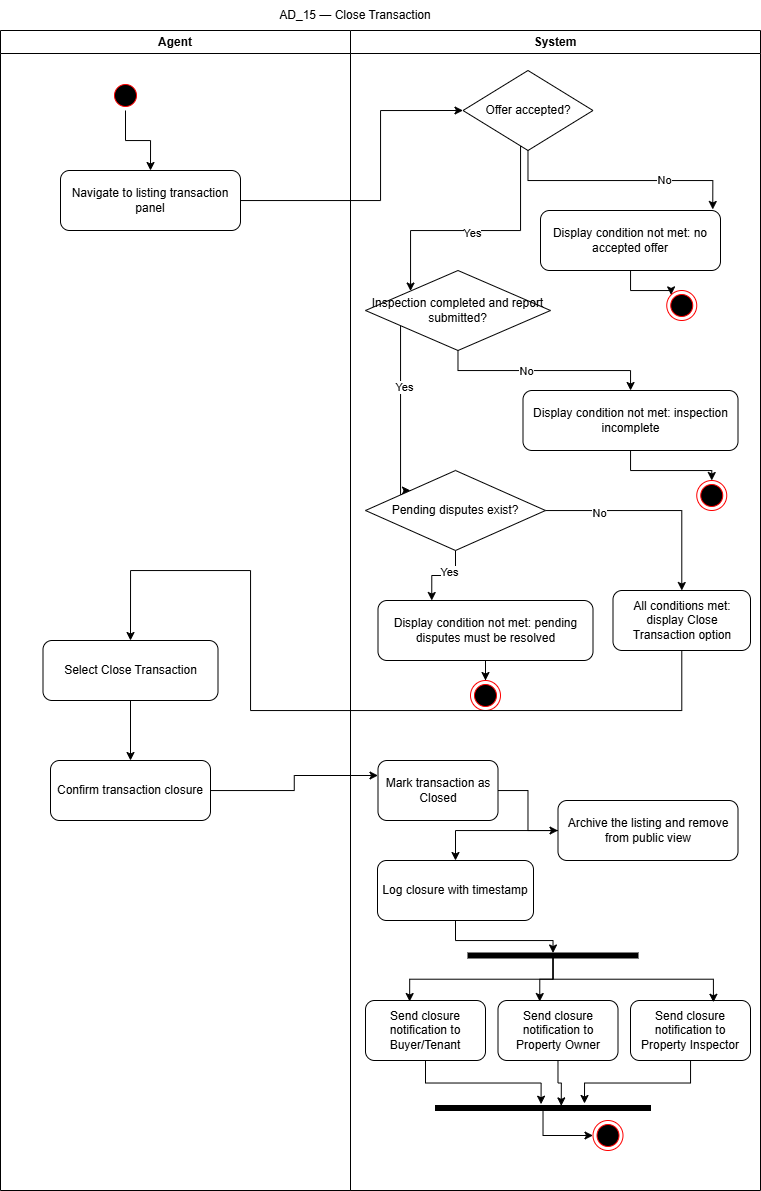

The diagram above was exported from draw.io. Its source (the exported page's mxGraphModel, read from the mxfile embedded in the PNG):
<mxGraphModel dx="1209" dy="535" grid="1" gridSize="10" guides="1" tooltips="1" connect="1" arrows="1" fold="1" page="1" pageScale="1" pageWidth="827" pageHeight="1169" math="0" shadow="0">
  <root>
    <mxCell id="0" />
    <mxCell id="1" parent="0" />
    <mxCell id="4qZghsvvxMp9loISGh_L-1" parent="1" style="swimlane;whiteSpace=wrap;html=1;" value="Agent" vertex="1">
      <mxGeometry height="1160" width="350" x="30" y="30" as="geometry" />
    </mxCell>
    <mxCell id="4qZghsvvxMp9loISGh_L-5" parent="4qZghsvvxMp9loISGh_L-1" style="rounded=1;whiteSpace=wrap;html=1;" value="Navigate to listing transaction panel" vertex="1">
      <mxGeometry height="60" width="180" x="60" y="140" as="geometry" />
    </mxCell>
    <mxCell id="4qZghsvvxMp9loISGh_L-34" edge="1" parent="4qZghsvvxMp9loISGh_L-1" source="4qZghsvvxMp9loISGh_L-32" style="edgeStyle=orthogonalEdgeStyle;rounded=0;orthogonalLoop=1;jettySize=auto;html=1;entryX=0.5;entryY=0;entryDx=0;entryDy=0;" target="4qZghsvvxMp9loISGh_L-33">
      <mxGeometry relative="1" as="geometry" />
    </mxCell>
    <mxCell id="4qZghsvvxMp9loISGh_L-32" parent="4qZghsvvxMp9loISGh_L-1" style="rounded=1;whiteSpace=wrap;html=1;" value="Select Close Transaction" vertex="1">
      <mxGeometry height="60" width="175" x="42.5" y="610" as="geometry" />
    </mxCell>
    <mxCell id="4qZghsvvxMp9loISGh_L-33" parent="4qZghsvvxMp9loISGh_L-1" style="rounded=1;whiteSpace=wrap;html=1;" value="Confirm transaction closure" vertex="1">
      <mxGeometry height="60" width="160" x="50" y="730" as="geometry" />
    </mxCell>
    <mxCell id="DjiV9M6s0cLTwAa_7CPF-16" edge="1" parent="4qZghsvvxMp9loISGh_L-1" source="DjiV9M6s0cLTwAa_7CPF-14" style="edgeStyle=orthogonalEdgeStyle;rounded=0;orthogonalLoop=1;jettySize=auto;html=1;entryX=0.5;entryY=0;entryDx=0;entryDy=0;" target="4qZghsvvxMp9loISGh_L-5">
      <mxGeometry relative="1" as="geometry" />
    </mxCell>
    <mxCell id="DjiV9M6s0cLTwAa_7CPF-14" parent="4qZghsvvxMp9loISGh_L-1" style="ellipse;html=1;shape=startState;fillColor=#000000;strokeColor=#ff0000;" value="" vertex="1">
      <mxGeometry height="30" width="30" x="110" y="50" as="geometry" />
    </mxCell>
    <mxCell id="4qZghsvvxMp9loISGh_L-2" parent="1" style="swimlane;whiteSpace=wrap;html=1;" value="System" vertex="1">
      <mxGeometry height="1160" width="410" x="380" y="30" as="geometry" />
    </mxCell>
    <mxCell id="4qZghsvvxMp9loISGh_L-15" edge="1" parent="4qZghsvvxMp9loISGh_L-2" source="4qZghsvvxMp9loISGh_L-6" style="edgeStyle=orthogonalEdgeStyle;rounded=0;orthogonalLoop=1;jettySize=auto;html=1;" target="4qZghsvvxMp9loISGh_L-14">
      <mxGeometry relative="1" as="geometry">
        <Array as="points">
          <mxPoint x="170" y="200" />
          <mxPoint x="60" y="200" />
        </Array>
      </mxGeometry>
    </mxCell>
    <mxCell id="4qZghsvvxMp9loISGh_L-16" connectable="0" parent="4qZghsvvxMp9loISGh_L-15" style="edgeLabel;html=1;align=center;verticalAlign=middle;resizable=0;points=[];" value="Yes" vertex="1">
      <mxGeometry relative="1" x="0.0461" y="2" as="geometry">
        <mxPoint as="offset" />
      </mxGeometry>
    </mxCell>
    <mxCell id="4qZghsvvxMp9loISGh_L-6" parent="4qZghsvvxMp9loISGh_L-2" style="rhombus;whiteSpace=wrap;html=1;" value="Offer accepted?" vertex="1">
      <mxGeometry height="80" width="130" x="112.5" y="40" as="geometry" />
    </mxCell>
    <mxCell id="DjiV9M6s0cLTwAa_7CPF-7" edge="1" parent="4qZghsvvxMp9loISGh_L-2" source="4qZghsvvxMp9loISGh_L-8" style="edgeStyle=orthogonalEdgeStyle;rounded=0;orthogonalLoop=1;jettySize=auto;html=1;entryX=0;entryY=0;entryDx=0;entryDy=0;" target="DjiV9M6s0cLTwAa_7CPF-6">
      <mxGeometry relative="1" as="geometry" />
    </mxCell>
    <mxCell id="4qZghsvvxMp9loISGh_L-8" parent="4qZghsvvxMp9loISGh_L-2" style="rounded=1;whiteSpace=wrap;html=1;" value="Display condition not met: no accepted offer" vertex="1">
      <mxGeometry height="60" width="180" x="190" y="180" as="geometry" />
    </mxCell>
    <mxCell id="4qZghsvvxMp9loISGh_L-9" edge="1" parent="4qZghsvvxMp9loISGh_L-2" source="4qZghsvvxMp9loISGh_L-6" style="edgeStyle=orthogonalEdgeStyle;rounded=0;orthogonalLoop=1;jettySize=auto;html=1;entryX=0.957;entryY=-0.017;entryDx=0;entryDy=0;entryPerimeter=0;" target="4qZghsvvxMp9loISGh_L-8">
      <mxGeometry relative="1" as="geometry" />
    </mxCell>
    <mxCell id="4qZghsvvxMp9loISGh_L-10" connectable="0" parent="4qZghsvvxMp9loISGh_L-9" style="edgeLabel;html=1;align=center;verticalAlign=middle;resizable=0;points=[];" value="No" vertex="1">
      <mxGeometry relative="1" x="0.3568" y="1" as="geometry">
        <mxPoint as="offset" />
      </mxGeometry>
    </mxCell>
    <mxCell id="4qZghsvvxMp9loISGh_L-18" edge="1" parent="4qZghsvvxMp9loISGh_L-2" source="4qZghsvvxMp9loISGh_L-14" style="edgeStyle=orthogonalEdgeStyle;rounded=0;orthogonalLoop=1;jettySize=auto;html=1;" target="4qZghsvvxMp9loISGh_L-17">
      <mxGeometry relative="1" as="geometry" />
    </mxCell>
    <mxCell id="4qZghsvvxMp9loISGh_L-19" connectable="0" parent="4qZghsvvxMp9loISGh_L-18" style="edgeLabel;html=1;align=center;verticalAlign=middle;resizable=0;points=[];" value="No" vertex="1">
      <mxGeometry relative="1" x="-0.1761" as="geometry">
        <mxPoint as="offset" />
      </mxGeometry>
    </mxCell>
    <mxCell id="4qZghsvvxMp9loISGh_L-22" edge="1" parent="4qZghsvvxMp9loISGh_L-2" source="4qZghsvvxMp9loISGh_L-14" style="edgeStyle=orthogonalEdgeStyle;rounded=0;orthogonalLoop=1;jettySize=auto;html=1;entryX=0;entryY=0;entryDx=0;entryDy=0;" target="4qZghsvvxMp9loISGh_L-21">
      <mxGeometry relative="1" as="geometry">
        <Array as="points">
          <mxPoint x="50" y="483" />
          <mxPoint x="55" y="483" />
        </Array>
      </mxGeometry>
    </mxCell>
    <mxCell id="4qZghsvvxMp9loISGh_L-23" connectable="0" parent="4qZghsvvxMp9loISGh_L-22" style="edgeLabel;html=1;align=center;verticalAlign=middle;resizable=0;points=[];" value="Yes" vertex="1">
      <mxGeometry relative="1" x="-0.4487" y="3" as="geometry">
        <mxPoint as="offset" />
      </mxGeometry>
    </mxCell>
    <mxCell id="4qZghsvvxMp9loISGh_L-14" parent="4qZghsvvxMp9loISGh_L-2" style="rhombus;whiteSpace=wrap;html=1;" value="Inspection completed and report submitted?" vertex="1">
      <mxGeometry height="80" width="185" x="15" y="240" as="geometry" />
    </mxCell>
    <mxCell id="DjiV9M6s0cLTwAa_7CPF-11" edge="1" parent="4qZghsvvxMp9loISGh_L-2" source="4qZghsvvxMp9loISGh_L-17" style="edgeStyle=orthogonalEdgeStyle;rounded=0;orthogonalLoop=1;jettySize=auto;html=1;entryX=0.5;entryY=0;entryDx=0;entryDy=0;" target="DjiV9M6s0cLTwAa_7CPF-10">
      <mxGeometry relative="1" as="geometry" />
    </mxCell>
    <mxCell id="4qZghsvvxMp9loISGh_L-17" parent="4qZghsvvxMp9loISGh_L-2" style="rounded=1;whiteSpace=wrap;html=1;" value="Display condition not met: inspection incomplete" vertex="1">
      <mxGeometry height="60" width="215" x="172.5" y="360" as="geometry" />
    </mxCell>
    <mxCell id="4qZghsvvxMp9loISGh_L-25" edge="1" parent="4qZghsvvxMp9loISGh_L-2" source="4qZghsvvxMp9loISGh_L-21" style="edgeStyle=orthogonalEdgeStyle;rounded=0;orthogonalLoop=1;jettySize=auto;html=1;entryX=0.25;entryY=0;entryDx=0;entryDy=0;" target="4qZghsvvxMp9loISGh_L-24">
      <mxGeometry relative="1" as="geometry" />
    </mxCell>
    <mxCell id="4qZghsvvxMp9loISGh_L-26" connectable="0" parent="4qZghsvvxMp9loISGh_L-25" style="edgeLabel;html=1;align=center;verticalAlign=middle;resizable=0;points=[];" value="Yes" vertex="1">
      <mxGeometry relative="1" x="-0.1578" y="-3" as="geometry">
        <mxPoint as="offset" />
      </mxGeometry>
    </mxCell>
    <mxCell id="4qZghsvvxMp9loISGh_L-28" edge="1" parent="4qZghsvvxMp9loISGh_L-2" source="4qZghsvvxMp9loISGh_L-21" style="edgeStyle=orthogonalEdgeStyle;rounded=0;orthogonalLoop=1;jettySize=auto;html=1;" target="4qZghsvvxMp9loISGh_L-27">
      <mxGeometry relative="1" as="geometry" />
    </mxCell>
    <mxCell id="4qZghsvvxMp9loISGh_L-29" connectable="0" parent="4qZghsvvxMp9loISGh_L-28" style="edgeLabel;html=1;align=center;verticalAlign=middle;resizable=0;points=[];" value="No" vertex="1">
      <mxGeometry relative="1" x="-0.5086" y="-2" as="geometry">
        <mxPoint as="offset" />
      </mxGeometry>
    </mxCell>
    <mxCell id="4qZghsvvxMp9loISGh_L-21" parent="4qZghsvvxMp9loISGh_L-2" style="rhombus;whiteSpace=wrap;html=1;" value="Pending disputes exist?" vertex="1">
      <mxGeometry height="80" width="180" x="15" y="440" as="geometry" />
    </mxCell>
    <mxCell id="DjiV9M6s0cLTwAa_7CPF-4" edge="1" parent="4qZghsvvxMp9loISGh_L-2" source="4qZghsvvxMp9loISGh_L-24" style="edgeStyle=orthogonalEdgeStyle;rounded=0;orthogonalLoop=1;jettySize=auto;html=1;entryX=0.5;entryY=0;entryDx=0;entryDy=0;" target="DjiV9M6s0cLTwAa_7CPF-3">
      <mxGeometry relative="1" as="geometry" />
    </mxCell>
    <mxCell id="4qZghsvvxMp9loISGh_L-24" parent="4qZghsvvxMp9loISGh_L-2" style="rounded=1;whiteSpace=wrap;html=1;" value="Display condition not met: pending disputes must be resolved" vertex="1">
      <mxGeometry height="60" width="215" x="27.5" y="570" as="geometry" />
    </mxCell>
    <mxCell id="4qZghsvvxMp9loISGh_L-27" parent="4qZghsvvxMp9loISGh_L-2" style="rounded=1;whiteSpace=wrap;html=1;" value="All conditions met: display Close Transaction option" vertex="1">
      <mxGeometry height="60" width="137.5" x="262.5" y="560" as="geometry" />
    </mxCell>
    <mxCell id="4qZghsvvxMp9loISGh_L-38" edge="1" parent="4qZghsvvxMp9loISGh_L-2" source="4qZghsvvxMp9loISGh_L-35" style="edgeStyle=orthogonalEdgeStyle;rounded=0;orthogonalLoop=1;jettySize=auto;html=1;" target="4qZghsvvxMp9loISGh_L-37">
      <mxGeometry relative="1" as="geometry" />
    </mxCell>
    <mxCell id="4qZghsvvxMp9loISGh_L-35" parent="4qZghsvvxMp9loISGh_L-2" style="rounded=1;whiteSpace=wrap;html=1;" value="Mark transaction as Closed" vertex="1">
      <mxGeometry height="60" width="120" x="27.5" y="730" as="geometry" />
    </mxCell>
    <mxCell id="4qZghsvvxMp9loISGh_L-40" edge="1" parent="4qZghsvvxMp9loISGh_L-2" source="4qZghsvvxMp9loISGh_L-37" style="edgeStyle=orthogonalEdgeStyle;rounded=0;orthogonalLoop=1;jettySize=auto;html=1;entryX=0.5;entryY=0;entryDx=0;entryDy=0;" target="4qZghsvvxMp9loISGh_L-39">
      <mxGeometry relative="1" as="geometry" />
    </mxCell>
    <mxCell id="4qZghsvvxMp9loISGh_L-37" parent="4qZghsvvxMp9loISGh_L-2" style="rounded=1;whiteSpace=wrap;html=1;" value="Archive the listing and remove from public view" vertex="1">
      <mxGeometry height="60" width="180" x="207.5" y="770" as="geometry" />
    </mxCell>
    <mxCell id="4qZghsvvxMp9loISGh_L-53" edge="1" parent="4qZghsvvxMp9loISGh_L-2" source="4qZghsvvxMp9loISGh_L-39" style="edgeStyle=orthogonalEdgeStyle;rounded=0;orthogonalLoop=1;jettySize=auto;html=1;" target="4qZghsvvxMp9loISGh_L-49">
      <mxGeometry relative="1" as="geometry" />
    </mxCell>
    <mxCell id="4qZghsvvxMp9loISGh_L-39" parent="4qZghsvvxMp9loISGh_L-2" style="rounded=1;whiteSpace=wrap;html=1;" value="Log closure with timestamp" vertex="1">
      <mxGeometry height="60" width="156" x="27" y="830" as="geometry" />
    </mxCell>
    <mxCell id="4qZghsvvxMp9loISGh_L-49" parent="4qZghsvvxMp9loISGh_L-2" style="html=1;points=[];perimeter=orthogonalPerimeter;fillColor=strokeColor;rotation=90;" value="" vertex="1">
      <mxGeometry height="170" width="5" x="200" y="840" as="geometry" />
    </mxCell>
    <mxCell id="4qZghsvvxMp9loISGh_L-50" parent="4qZghsvvxMp9loISGh_L-2" style="rounded=1;whiteSpace=wrap;html=1;" value="Send closure notification to Buyer/Tenant" vertex="1">
      <mxGeometry height="60" width="120" x="15" y="970" as="geometry" />
    </mxCell>
    <mxCell id="4qZghsvvxMp9loISGh_L-51" parent="4qZghsvvxMp9loISGh_L-2" style="rounded=1;whiteSpace=wrap;html=1;" value="Send closure notification to Property Owner" vertex="1">
      <mxGeometry height="60" width="120" x="147.5" y="970" as="geometry" />
    </mxCell>
    <mxCell id="4qZghsvvxMp9loISGh_L-52" parent="4qZghsvvxMp9loISGh_L-2" style="rounded=1;whiteSpace=wrap;html=1;" value="Send closure notification to Property Inspector" vertex="1">
      <mxGeometry height="60" width="120" x="280" y="970" as="geometry" />
    </mxCell>
    <mxCell id="4qZghsvvxMp9loISGh_L-54" edge="1" parent="4qZghsvvxMp9loISGh_L-2" source="4qZghsvvxMp9loISGh_L-49" style="edgeStyle=orthogonalEdgeStyle;rounded=0;orthogonalLoop=1;jettySize=auto;html=1;entryX=0.368;entryY=0.017;entryDx=0;entryDy=0;entryPerimeter=0;" target="4qZghsvvxMp9loISGh_L-50">
      <mxGeometry relative="1" as="geometry" />
    </mxCell>
    <mxCell id="4qZghsvvxMp9loISGh_L-55" edge="1" parent="4qZghsvvxMp9loISGh_L-2" source="4qZghsvvxMp9loISGh_L-49" style="edgeStyle=orthogonalEdgeStyle;rounded=0;orthogonalLoop=1;jettySize=auto;html=1;entryX=0.348;entryY=0.017;entryDx=0;entryDy=0;entryPerimeter=0;" target="4qZghsvvxMp9loISGh_L-51">
      <mxGeometry relative="1" as="geometry" />
    </mxCell>
    <mxCell id="DjiV9M6s0cLTwAa_7CPF-2" edge="1" parent="4qZghsvvxMp9loISGh_L-2" source="4qZghsvvxMp9loISGh_L-57" style="edgeStyle=orthogonalEdgeStyle;rounded=0;orthogonalLoop=1;jettySize=auto;html=1;entryX=0;entryY=0.5;entryDx=0;entryDy=0;" target="DjiV9M6s0cLTwAa_7CPF-1">
      <mxGeometry relative="1" as="geometry" />
    </mxCell>
    <mxCell id="4qZghsvvxMp9loISGh_L-57" parent="4qZghsvvxMp9loISGh_L-2" style="html=1;points=[];perimeter=orthogonalPerimeter;fillColor=strokeColor;rotation=90;" value="" vertex="1">
      <mxGeometry height="215" width="5" x="190" y="970" as="geometry" />
    </mxCell>
    <mxCell id="4qZghsvvxMp9loISGh_L-58" edge="1" parent="4qZghsvvxMp9loISGh_L-2" source="4qZghsvvxMp9loISGh_L-50" style="edgeStyle=orthogonalEdgeStyle;rounded=0;orthogonalLoop=1;jettySize=auto;html=1;entryX=-0.26;entryY=0.509;entryDx=0;entryDy=0;entryPerimeter=0;" target="4qZghsvvxMp9loISGh_L-57">
      <mxGeometry relative="1" as="geometry" />
    </mxCell>
    <mxCell id="4qZghsvvxMp9loISGh_L-61" edge="1" parent="4qZghsvvxMp9loISGh_L-2" source="4qZghsvvxMp9loISGh_L-51" style="edgeStyle=orthogonalEdgeStyle;rounded=0;orthogonalLoop=1;jettySize=auto;html=1;entryX=0.08;entryY=0.415;entryDx=0;entryDy=0;entryPerimeter=0;" target="4qZghsvvxMp9loISGh_L-57">
      <mxGeometry relative="1" as="geometry" />
    </mxCell>
    <mxCell id="4qZghsvvxMp9loISGh_L-62" edge="1" parent="4qZghsvvxMp9loISGh_L-2" source="4qZghsvvxMp9loISGh_L-52" style="edgeStyle=orthogonalEdgeStyle;rounded=0;orthogonalLoop=1;jettySize=auto;html=1;entryX=-0.4;entryY=0.307;entryDx=0;entryDy=0;entryPerimeter=0;" target="4qZghsvvxMp9loISGh_L-57">
      <mxGeometry relative="1" as="geometry" />
    </mxCell>
    <mxCell id="4qZghsvvxMp9loISGh_L-65" edge="1" parent="4qZghsvvxMp9loISGh_L-2" source="4qZghsvvxMp9loISGh_L-49" style="edgeStyle=orthogonalEdgeStyle;rounded=0;orthogonalLoop=1;jettySize=auto;html=1;entryX=0.691;entryY=0.03;entryDx=0;entryDy=0;entryPerimeter=0;" target="4qZghsvvxMp9loISGh_L-52">
      <mxGeometry relative="1" as="geometry" />
    </mxCell>
    <mxCell id="DjiV9M6s0cLTwAa_7CPF-1" parent="4qZghsvvxMp9loISGh_L-2" style="ellipse;html=1;shape=endState;fillColor=#000000;strokeColor=#ff0000;" value="" vertex="1">
      <mxGeometry height="30" width="30" x="242.5" y="1090" as="geometry" />
    </mxCell>
    <mxCell id="DjiV9M6s0cLTwAa_7CPF-3" parent="4qZghsvvxMp9loISGh_L-2" style="ellipse;html=1;shape=endState;fillColor=#000000;strokeColor=#ff0000;" value="" vertex="1">
      <mxGeometry height="30" width="30" x="120" y="650" as="geometry" />
    </mxCell>
    <mxCell id="DjiV9M6s0cLTwAa_7CPF-6" parent="4qZghsvvxMp9loISGh_L-2" style="ellipse;html=1;shape=endState;fillColor=#000000;strokeColor=#ff0000;" value="" vertex="1">
      <mxGeometry height="30" width="30" x="316.25" y="260" as="geometry" />
    </mxCell>
    <mxCell id="DjiV9M6s0cLTwAa_7CPF-10" parent="4qZghsvvxMp9loISGh_L-2" style="ellipse;html=1;shape=endState;fillColor=#000000;strokeColor=#ff0000;" value="" vertex="1">
      <mxGeometry height="30" width="30" x="346.25" y="450" as="geometry" />
    </mxCell>
    <mxCell id="4qZghsvvxMp9loISGh_L-36" edge="1" parent="1" source="4qZghsvvxMp9loISGh_L-33" style="edgeStyle=orthogonalEdgeStyle;rounded=0;orthogonalLoop=1;jettySize=auto;html=1;entryX=0;entryY=0.25;entryDx=0;entryDy=0;" target="4qZghsvvxMp9loISGh_L-35">
      <mxGeometry relative="1" as="geometry" />
    </mxCell>
    <mxCell id="4qZghsvvxMp9loISGh_L-66" parent="1" style="text;html=1;whiteSpace=wrap;strokeColor=none;fillColor=none;align=center;verticalAlign=middle;rounded=0;" value="AD_15 — Close Transaction" vertex="1">
      <mxGeometry height="30" width="190" x="290" as="geometry" />
    </mxCell>
    <mxCell id="DjiV9M6s0cLTwAa_7CPF-9" edge="1" parent="1" source="4qZghsvvxMp9loISGh_L-27" style="edgeStyle=orthogonalEdgeStyle;rounded=0;orthogonalLoop=1;jettySize=auto;html=1;entryX=0.5;entryY=0;entryDx=0;entryDy=0;" target="4qZghsvvxMp9loISGh_L-32">
      <mxGeometry relative="1" as="geometry">
        <Array as="points">
          <mxPoint x="711" y="710" />
          <mxPoint x="280" y="710" />
          <mxPoint x="280" y="570" />
          <mxPoint x="160" y="570" />
        </Array>
      </mxGeometry>
    </mxCell>
    <mxCell id="DjiV9M6s0cLTwAa_7CPF-12" edge="1" parent="1" source="4qZghsvvxMp9loISGh_L-5" style="edgeStyle=orthogonalEdgeStyle;rounded=0;orthogonalLoop=1;jettySize=auto;html=1;entryX=0;entryY=0.5;entryDx=0;entryDy=0;" target="4qZghsvvxMp9loISGh_L-6">
      <mxGeometry relative="1" as="geometry">
        <Array as="points">
          <mxPoint x="410" y="200" />
          <mxPoint x="410" y="110" />
        </Array>
      </mxGeometry>
    </mxCell>
  </root>
</mxGraphModel>